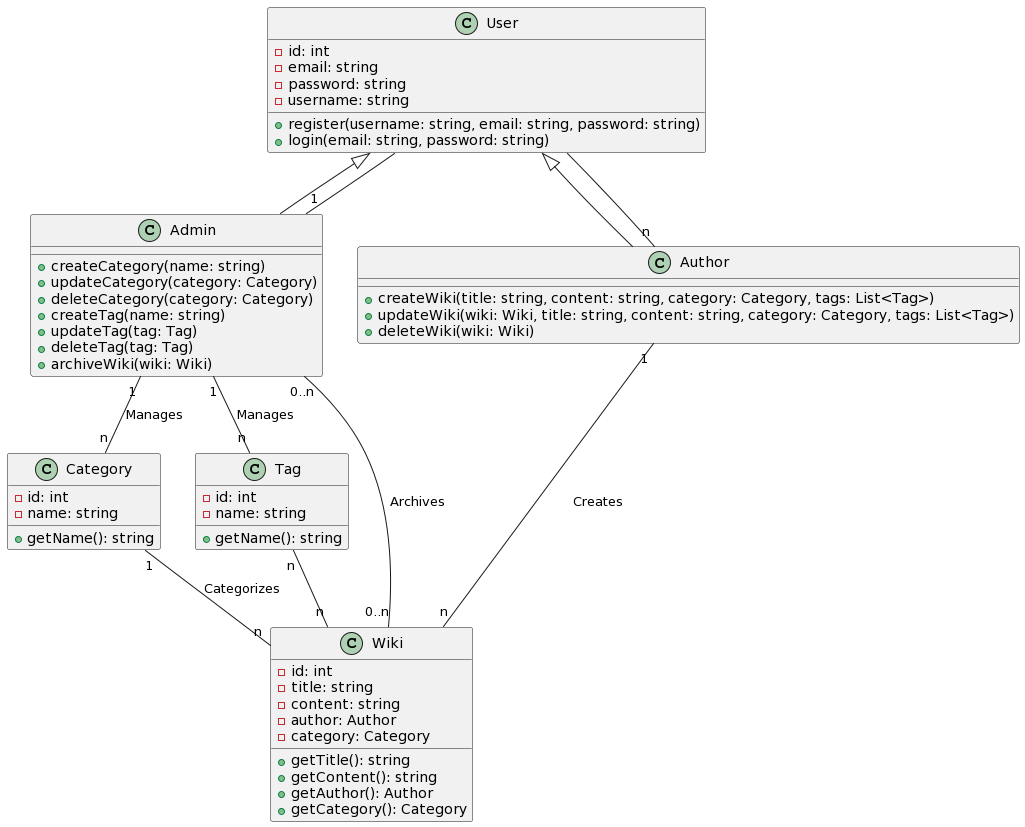

The diagram above was rendered by PlantUML. Its source (embedded in the PNG):
@startuml
class User {
  - id: int
  - email: string
  - password: string
  - username: string

  + register(username: string, email: string, password: string)
  + login(email: string, password: string)
}

class Admin extends User {
  + createCategory(name: string)
  + updateCategory(category: Category)
  + deleteCategory(category: Category)
  + createTag(name: string)
  + updateTag(tag: Tag)
  + deleteTag(tag: Tag)
  + archiveWiki(wiki: Wiki)
}

class Author extends User {
  + createWiki(title: string, content: string, category: Category, tags: List<Tag>)
  + updateWiki(wiki: Wiki, title: string, content: string, category: Category, tags: List<Tag>)
  + deleteWiki(wiki: Wiki)
}

class Category {
  - id: int
  - name: string

  + getName(): string
}

class Tag {
  - id: int
  - name: string

  + getName(): string
}

class Wiki {
  - id: int
  - title: string
  - content: string
  - author: Author
  - category: Category

  + getTitle(): string
  + getContent(): string
  + getAuthor(): Author
  + getCategory(): Category
}

Admin "1" -- " " User
Author "n" -- " " User

Admin "1" -- "n" Category: Manages
Admin "1" -- "n" Tag: Manages
Admin "0..n" -- "0..n" Wiki: Archives

Author "1" -- "n" Wiki: Creates

Category "1" -- "n" Wiki: Categorizes
Tag "n" -- "n" Wiki
@enduml